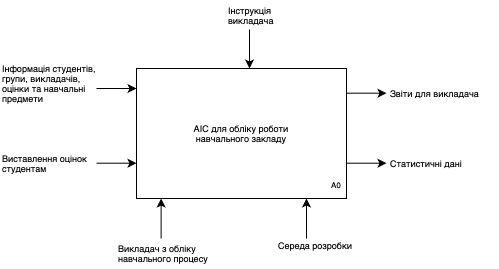

The diagram above was exported from draw.io. Its source (the exported page's mxGraphModel, read from the mxfile embedded in the PNG):
<mxGraphModel dx="838" dy="554" grid="1" gridSize="10" guides="1" tooltips="1" connect="1" arrows="1" fold="1" page="1" pageScale="1" pageWidth="827" pageHeight="1169" math="0" shadow="0">
  <root>
    <mxCell id="0" />
    <mxCell id="1" parent="0" />
    <mxCell id="XEKBR_4rA_A51tV6gFA4-3" value="" style="rounded=0;whiteSpace=wrap;html=1;" parent="1" vertex="1">
      <mxGeometry x="260" y="400" width="210" height="130" as="geometry" />
    </mxCell>
    <mxCell id="XEKBR_4rA_A51tV6gFA4-4" value="&lt;font style=&quot;font-size: 8px;&quot;&gt;A0&lt;/font&gt;" style="text;html=1;strokeColor=none;fillColor=none;align=center;verticalAlign=middle;whiteSpace=wrap;rounded=0;" parent="1" vertex="1">
      <mxGeometry x="430" y="500" width="60" height="30" as="geometry" />
    </mxCell>
    <mxCell id="XEKBR_4rA_A51tV6gFA4-5" value="" style="endArrow=classic;html=1;rounded=0;entryX=0;entryY=1;entryDx=0;entryDy=0;" parent="1" target="XEKBR_4rA_A51tV6gFA4-4" edge="1">
      <mxGeometry width="50" height="50" relative="1" as="geometry">
        <mxPoint x="430" y="570" as="sourcePoint" />
        <mxPoint x="560" y="470" as="targetPoint" />
      </mxGeometry>
    </mxCell>
    <mxCell id="XEKBR_4rA_A51tV6gFA4-6" value="" style="endArrow=classic;html=1;rounded=0;entryX=0;entryY=1;entryDx=0;entryDy=0;" parent="1" edge="1">
      <mxGeometry width="50" height="50" relative="1" as="geometry">
        <mxPoint x="284.62" y="570" as="sourcePoint" />
        <mxPoint x="284.62" y="530" as="targetPoint" />
      </mxGeometry>
    </mxCell>
    <mxCell id="XEKBR_4rA_A51tV6gFA4-7" value="Викладач з обліку навчального процесу" style="text;strokeColor=none;fillColor=none;align=left;verticalAlign=middle;whiteSpace=wrap;rounded=0;shadow=0;fontStyle=0;html=1;fontSize=9;spacingTop=0;" parent="1" vertex="1">
      <mxGeometry x="240" y="570" width="110" height="30" as="geometry" />
    </mxCell>
    <mxCell id="XEKBR_4rA_A51tV6gFA4-9" value="Середа розробки" style="text;strokeColor=none;fillColor=none;align=left;verticalAlign=middle;whiteSpace=wrap;rounded=0;shadow=0;fontStyle=0;html=1;fontSize=9;spacingTop=0;" parent="1" vertex="1">
      <mxGeometry x="400" y="562" width="80" height="30" as="geometry" />
    </mxCell>
    <mxCell id="XEKBR_4rA_A51tV6gFA4-10" value="" style="endArrow=classic;html=1;rounded=0;entryX=0;entryY=1;entryDx=0;entryDy=0;" parent="1" edge="1">
      <mxGeometry width="50" height="50" relative="1" as="geometry">
        <mxPoint x="220" y="420" as="sourcePoint" />
        <mxPoint x="260" y="420" as="targetPoint" />
      </mxGeometry>
    </mxCell>
    <mxCell id="XEKBR_4rA_A51tV6gFA4-11" value="&lt;div style=&quot;&quot;&gt;Інформація студентів, групи, викладачів, оцінки та навчальні предмети&lt;/div&gt;" style="text;strokeColor=none;fillColor=none;align=left;verticalAlign=middle;whiteSpace=wrap;rounded=0;shadow=0;fontStyle=0;html=1;fontSize=9;spacingTop=0;" parent="1" vertex="1">
      <mxGeometry x="124" y="400" width="110" height="30" as="geometry" />
    </mxCell>
    <mxCell id="XEKBR_4rA_A51tV6gFA4-13" value="" style="endArrow=classic;html=1;rounded=0;entryX=0;entryY=1;entryDx=0;entryDy=0;" parent="1" edge="1">
      <mxGeometry width="50" height="50" relative="1" as="geometry">
        <mxPoint x="220" y="494.69" as="sourcePoint" />
        <mxPoint x="260" y="494.69" as="targetPoint" />
      </mxGeometry>
    </mxCell>
    <mxCell id="XEKBR_4rA_A51tV6gFA4-14" value="&lt;div style=&quot;&quot;&gt;Виставлення оцінок студентам&lt;/div&gt;" style="text;strokeColor=none;fillColor=none;align=left;verticalAlign=middle;whiteSpace=wrap;rounded=0;shadow=0;fontStyle=0;html=1;fontSize=9;spacingTop=0;" parent="1" vertex="1">
      <mxGeometry x="124" y="480" width="110" height="30" as="geometry" />
    </mxCell>
    <mxCell id="XEKBR_4rA_A51tV6gFA4-15" value="" style="endArrow=classic;html=1;rounded=0;entryX=0;entryY=1;entryDx=0;entryDy=0;" parent="1" edge="1">
      <mxGeometry width="50" height="50" relative="1" as="geometry">
        <mxPoint x="470" y="494.69" as="sourcePoint" />
        <mxPoint x="510" y="494.69" as="targetPoint" />
      </mxGeometry>
    </mxCell>
    <mxCell id="XEKBR_4rA_A51tV6gFA4-16" value="&lt;div style=&quot;&quot;&gt;Статистичні дані&lt;/div&gt;" style="text;strokeColor=none;fillColor=none;align=left;verticalAlign=middle;whiteSpace=wrap;rounded=0;shadow=0;fontStyle=0;html=1;fontSize=9;spacingTop=0;" parent="1" vertex="1">
      <mxGeometry x="512" y="480" width="110" height="30" as="geometry" />
    </mxCell>
    <mxCell id="XEKBR_4rA_A51tV6gFA4-17" value="" style="endArrow=classic;html=1;rounded=0;entryX=0;entryY=1;entryDx=0;entryDy=0;" parent="1" edge="1">
      <mxGeometry width="50" height="50" relative="1" as="geometry">
        <mxPoint x="470" y="424.69" as="sourcePoint" />
        <mxPoint x="510" y="424.69" as="targetPoint" />
      </mxGeometry>
    </mxCell>
    <mxCell id="XEKBR_4rA_A51tV6gFA4-18" value="&lt;div style=&quot;&quot;&gt;Звіти для викладача&lt;/div&gt;" style="text;strokeColor=none;fillColor=none;align=left;verticalAlign=middle;whiteSpace=wrap;rounded=0;shadow=0;fontStyle=0;html=1;fontSize=9;spacingTop=0;" parent="1" vertex="1">
      <mxGeometry x="512" y="410" width="110" height="30" as="geometry" />
    </mxCell>
    <mxCell id="XEKBR_4rA_A51tV6gFA4-20" value="" style="endArrow=classic;html=1;rounded=0;" parent="1" edge="1">
      <mxGeometry width="50" height="50" relative="1" as="geometry">
        <mxPoint x="373" y="361" as="sourcePoint" />
        <mxPoint x="373" y="400" as="targetPoint" />
      </mxGeometry>
    </mxCell>
    <mxCell id="XEKBR_4rA_A51tV6gFA4-21" value="&lt;div style=&quot;&quot;&gt;Інструкція&lt;/div&gt;&lt;div style=&quot;&quot;&gt;викладача&lt;/div&gt;" style="text;strokeColor=none;fillColor=none;align=left;verticalAlign=middle;whiteSpace=wrap;rounded=0;shadow=0;fontStyle=0;html=1;fontSize=9;spacingTop=0;" parent="1" vertex="1">
      <mxGeometry x="350" y="332" width="56" height="30" as="geometry" />
    </mxCell>
    <mxCell id="XEKBR_4rA_A51tV6gFA4-25" value="АІС для обліку роботи&lt;br&gt;навчального закладу&lt;br style=&quot;font-size: 9px;&quot;&gt;&amp;nbsp;" style="text;html=1;strokeColor=none;fillColor=none;align=center;verticalAlign=middle;whiteSpace=wrap;rounded=0;fontSize=9;" parent="1" vertex="1">
      <mxGeometry x="255" y="420" width="220" height="100" as="geometry" />
    </mxCell>
  </root>
</mxGraphModel>